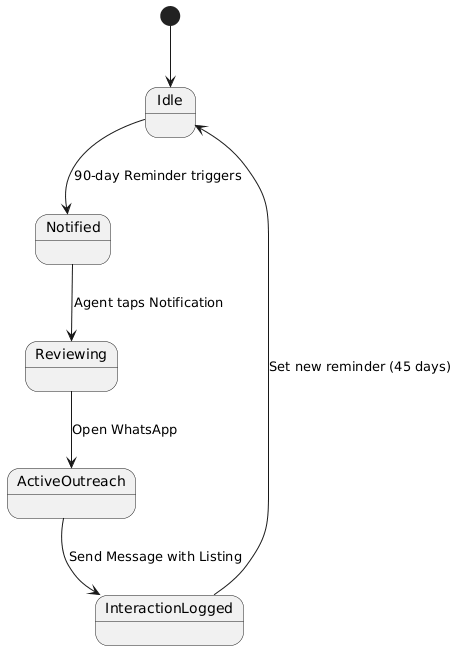

The diagram above was rendered by PlantUML. Its source (embedded in the PNG):
@startuml
[*] --> Idle
Idle --> Notified : 90-day Reminder triggers
Notified --> Reviewing : Agent taps Notification
Reviewing --> ActiveOutreach : Open WhatsApp
ActiveOutreach --> InteractionLogged : Send Message with Listing
InteractionLogged --> Idle : Set new reminder (45 days)
@enduml